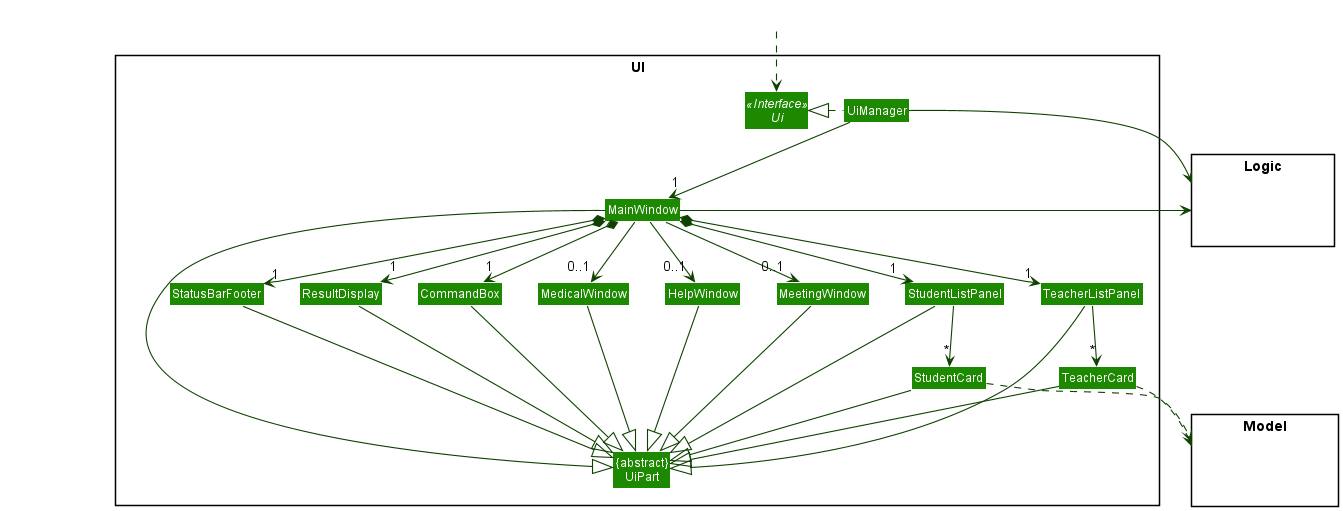

The diagram above was rendered by PlantUML. Its source (embedded in the PNG):
@startuml
!include style.puml
skinparam arrowThickness 1.1
skinparam arrowColor UI_COLOR_T4
skinparam classBackgroundColor UI_COLOR

package UI <<Rectangle>> {
Interface Ui <<Interface>>
Class "{abstract}\nUiPart" as UiPart
Class UiManager
Class MainWindow
Class HelpWindow
Class MeetingWindow
Class ResultDisplay
Class StudentListPanel
Class StudentCard
Class StatusBarFooter
Class CommandBox
Class TeacherListPanel
Class TeacherCard
Class MedicalWindow
}

package Model <<Rectangle>> {
Class HiddenModel #FFFFFF
}

package Logic <<Rectangle>> {
Class HiddenLogic #FFFFFF
}

Class HiddenOutside #FFFFFF
HiddenOutside ..> Ui

UiManager .left.|> Ui
UiManager -down-> "1" MainWindow
MainWindow *-down->  "1" CommandBox
MainWindow *-down-> "1" ResultDisplay
MainWindow *-down-> "1" StudentListPanel
MainWindow *-down-> "1" TeacherListPanel
MainWindow *-down-> "1" StatusBarFooter
MainWindow --> "0..1" HelpWindow
MainWindow --> "0..1" MeetingWindow
MainWindow --> "0..1" MedicalWindow

StudentListPanel -down-> "*" StudentCard

TeacherListPanel -down-> "*" TeacherCard

MainWindow -left-|> UiPart

ResultDisplay --|> UiPart
CommandBox --|> UiPart
StudentListPanel --|> UiPart
StudentCard --|> UiPart
TeacherListPanel --|> UiPart
TeacherCard --|> UiPart
StatusBarFooter --|> UiPart
HelpWindow --|> UiPart
MeetingWindow --|> UiPart
MedicalWindow --|> UiPart

StudentCard ..> Model
TeacherCard ..> Model
UiManager -right-> Logic
MainWindow -left-> Logic

StudentListPanel -[hidden]left- HelpWindow
TeacherListPanel -[hidden]left- HelpWindow
StudentListPanel -[hidden]left- MeetingWindow
TeacherListPanel -[hidden]left- MeetingWindow
TeacherListPanel -[hidden]left- MedicalWindow
MedicalWindow -[hidden]left- CommandBox
HelpWindow -[hidden]left- CommandBox
MeetingWindow -[hidden]left- CommandBox
CommandBox -[hidden]left- ResultDisplay
ResultDisplay -[hidden]left- StatusBarFooter

MainWindow -[hidden]-|> UiPart
@enduml